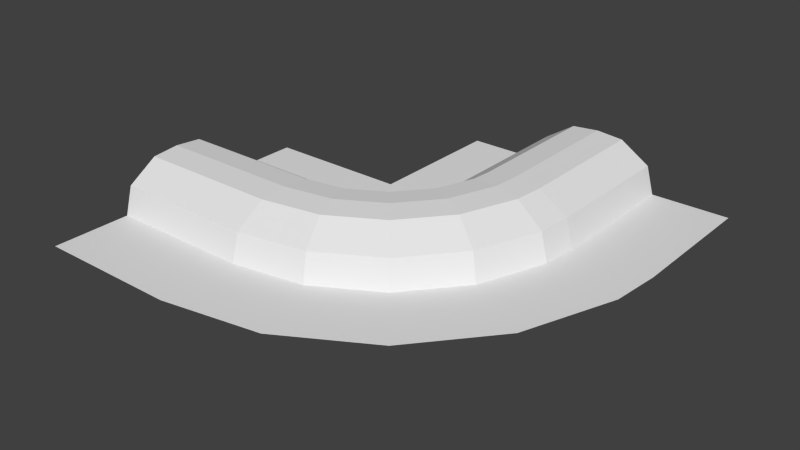 # Source: left_tunnel.blend  (saved by Blender 2.79.0; exported with 4.5.12 LTS)
import bpy
from mathutils import Matrix  # noqa: F401  (used for matrix-valued properties, if any)

bpy.ops.wm.read_factory_settings(use_empty=True)
scene = bpy.context.scene
scene.name = 'Scene'

# ---- collections
col_collection_1 = bpy.data.collections.new('Collection 1'); scene.collection.children.link(col_collection_1)

# ---- materials (node trees are filled in below, after node groups)
mat_side___eeeeee = bpy.data.materials.new('side [#eeeeee]')
mat_side___eeeeee.alpha_threshold = 0.0
mat_side___eeeeee.use_transparent_shadow = False
mat_side___eeeeee.roughness = 0.5
mat_grey___333333 = bpy.data.materials.new('grey [#333333]')
mat_grey___333333.alpha_threshold = 0.0
mat_grey___333333.use_transparent_shadow = False
mat_grey___333333.roughness = 0.5
mat_green___33ee33 = bpy.data.materials.new('green [#33ee33]')
mat_green___33ee33.alpha_threshold = 0.0
mat_green___33ee33.use_transparent_shadow = False
mat_green___33ee33.diffuse_color = (0.0, 0.4231, 0.003009, 1.0)
mat_green___33ee33.roughness = 0.5

# ---- material node trees

# ---- world
world_world = bpy.data.worlds.new('World'); scene.world = world_world
world_world.color = (0.05088, 0.05088, 0.05088)
world_world.use_sun_shadow = False
world_world.sun_shadow_jitter_overblur = 0.0
world_world.cycles.sampling_method = 'NONE'
world_world.cycles.sample_map_resolution = 256

# ---- meshes
me_plane = bpy.data.meshes.new('Plane')
me_plane.from_pydata([(3.798, -0.1427, 0.8854), (3.529, 0.1776, 1.153), (3.042, 0.7583, 1.153), (3.869, -0.2278, 0.4975), (2.373, 0.974, 0.4975), (2.995, -0.7328, 0.4975), (2.554, 0.4768, 1.153), (2.814, -0.2355, 1.153), (2.957, -0.6284, 0.8854), (2.411, 0.8696, 0.8854), (2.684, 0.1206, 1.186), (2.702, 1.164, 0.4975), (3.368, -1.759, 0.4975), (2.916, -0.5157, 0.8332), (2.452, 0.7569, 0.8332), (2.954, -0.6201, 0.0), (2.414, 0.8613, 0.0), (2.954, -0.6201, 0.4975), (2.414, 0.8613, 0.4975), (2.793, -0.1794, 1.068), (2.575, 0.4206, 1.068), (2.684, 0.1206, 1.102), (2.684, 0.1206, 0.0), (2.913, -0.509, 0.0), (2.455, 0.7502, 0.0), (2.0, 0.67, 0.0), (2.0, -0.67, 0.0), (2.0, -1.311e-07, 0.0), (2.0, -1.311e-07, 1.102), (2.0, 0.3193, 1.068), (2.0, -0.3193, 1.068), (2.0, 0.7882, 0.4975), (2.0, -0.7882, 0.4975), (2.0, 0.7882, 0.0), (2.0, -0.7882, 0.0), (2.0, 0.6771, 0.8332), (2.0, -0.6771, 0.8332), (2.0, -2.0, 0.4975), (2.0, 2.0, 0.4975), (2.0, -1.311e-07, 1.186), (2.0, 0.7971, 0.8854), (0.0, 0.9082, 0.4975), (0.0, -0.9082, 0.4975), (0.0, 0.379, 1.153), (0.0, -0.379, 1.153), (0.0, -0.7971, 0.8854), (0.0, 0.7971, 0.8854), (0.0, -1.311e-07, 1.186), (2.0, -0.7971, 0.8854), (2.0, -0.379, 1.153), (0.0, 2.0, 0.4975), (2.0, 0.379, 1.153), (0.0, -2.0, 0.4975), (2.0, -0.9082, 0.4975), (2.0, 0.9082, 0.4975), (0.0, -0.6771, 0.8332), (0.0, 0.6771, 0.8332), (0.0, -0.7882, 0.0), (0.0, 0.7882, 0.0), (0.0, -0.7882, 0.4975), (0.0, 0.7882, 0.4975), (0.0, -0.3193, 1.068), (0.0, 0.3193, 1.068), (0.0, -1.311e-07, 1.102), (0.0, -1.311e-07, 0.0), (0.0, -0.67, 0.0), (0.0, 0.67, 0.0), (2.773, 1.078, 0.8854), (3.286, 0.4679, 1.186), (4.571, -1.064, 0.4975), (3.721, -0.05078, 0.8332), (2.85, 0.9866, 0.8332), (3.792, -0.1359, 0.0), (2.779, 1.072, 0.0), (3.792, -0.1359, 0.4975), (2.779, 1.072, 0.4975), (3.491, 0.2233, 1.068), (3.08, 0.7125, 1.068), (3.286, 0.4679, 1.102), (3.286, 0.4679, 0.0), (3.716, -0.04534, 0.0), (2.855, 0.9812, 0.0), (4.422, 0.6015, 0.8854), (4.06, 0.8105, 1.153), (3.404, 1.19, 1.153), (4.519, 0.5459, 0.4975), (2.946, 1.454, 0.4975), (3.042, 1.399, 0.8854), (3.732, 1.0, 1.186), (5.464, -7.153e-07, 0.4975), (4.318, 0.6614, 0.8332), (3.146, 1.339, 0.8332), (4.415, 0.6059, 0.0), (3.049, 1.394, 0.0), (4.415, 0.6059, 0.4975), (3.049, 1.394, 0.4975), (4.009, 0.8404, 1.068), (3.456, 1.16, 1.068), (3.732, 1.0, 1.102), (3.732, 1.0, 0.0), (4.312, 0.665, 0.0), (3.152, 1.335, 0.0), (4.755, 1.514, 0.8854), (4.343, 1.587, 1.153), (3.596, 1.719, 1.153), (4.864, 1.495, 0.4975), (3.075, 1.81, 0.4975), (3.185, 1.791, 0.8854), (3.97, 1.653, 1.186), (5.939, 1.305, 0.4975), (4.636, 1.535, 0.8332), (3.303, 1.77, 0.8332), (4.746, 1.516, 0.0), (3.193, 1.79, 0.0), (4.746, 1.516, 0.4975), (3.193, 1.79, 0.4975), (4.284, 1.597, 1.068), (3.655, 1.708, 1.068), (3.97, 1.653, 1.102), (3.97, 1.653, 0.0), (4.629, 1.536, 0.0), (3.31, 1.769, 0.0), (4.797, 2.0, 0.8854), (4.379, 2.0, 1.153), (3.621, 2.0, 1.153), (4.908, 2.0, 0.4975), (3.092, 2.0, 0.4975), (3.203, 2.0, 0.8854), (4.0, 2.0, 1.186), (6.0, 2.0, 0.4975), (4.677, 2.0, 0.8332), (3.323, 2.0, 0.8332), (4.788, 2.0, 0.0), (3.212, 2.0, 0.0), (4.788, 2.0, 0.4975), (3.212, 2.0, 0.4975), (4.319, 2.0, 1.068), (3.681, 2.0, 1.068), (4.0, 2.0, 1.102), (4.0, 2.0, 0.0), (4.67, 2.0, 0.0), (3.33, 2.0, 0.0), (2.0, 4.0, 0.4975), (4.797, 4.0, 0.8854), (4.379, 4.0, 1.153), (3.621, 4.0, 1.153), (4.908, 4.0, 0.4975), (3.092, 4.0, 0.4975), (3.203, 4.0, 0.8854), (4.0, 4.0, 1.186), (6.0, 4.0, 0.4975), (4.677, 4.0, 0.8332), (3.323, 4.0, 0.8332), (4.788, 4.0, 0.0), (3.212, 4.0, 0.0), (4.788, 4.0, 0.4975), (3.212, 4.0, 0.4975), (4.319, 4.0, 1.068), (3.681, 4.0, 1.068), (4.0, 4.0, 1.102), (4.0, 4.0, 0.0), (4.67, 4.0, 0.0), (3.33, 4.0, 0.0)], [], [(31, 33, 16, 18), (7, 1, 68, 10), (26, 34, 15, 23), (12, 69, 3, 5), (24, 81, 73, 16), (8, 0, 1, 7), (9, 67, 11, 4), (5, 3, 0, 8), (40, 9, 4, 54), (38, 54, 4), (25, 24, 16, 33), (37, 12, 5, 53), (27, 22, 24, 25), (29, 20, 21, 28), (19, 76, 70, 13), (49, 7, 10, 39), (48, 8, 7, 49), (28, 21, 19, 30), (60, 31, 35, 56), (56, 35, 29, 62), (55, 36, 32, 59), (66, 25, 33, 58), (46, 43, 51, 40), (59, 32, 34, 57), (65, 26, 27, 64), (63, 28, 30, 61), (62, 29, 28, 63), (52, 37, 53, 42), (60, 58, 33, 31), (47, 39, 51, 43), (44, 49, 39, 47), (42, 53, 48, 45), (14, 71, 77, 20), (61, 30, 36, 55), (53, 5, 8, 48), (46, 40, 54, 41), (23, 15, 72, 80), (10, 68, 2, 6), (30, 19, 13, 36), (17, 74, 72, 15), (26, 23, 22, 27), (39, 10, 6, 51), (64, 27, 25, 66), (45, 48, 49, 44), (50, 41, 54, 38), (65, 57, 34, 26), (31, 18, 14, 35), (36, 13, 17, 32), (32, 17, 15, 34), (40, 51, 6, 9), (35, 14, 20, 29), (21, 78, 76, 19), (13, 70, 74, 17), (22, 79, 81, 24), (76, 96, 90, 70), (9, 6, 2, 67), (23, 80, 79, 22), (20, 77, 78, 21), (18, 16, 73, 75), (18, 75, 71, 14), (38, 4, 11), (1, 83, 88, 68), (70, 90, 94, 74), (81, 101, 93, 73), (79, 99, 101, 81), (85, 105, 102, 82), (3, 85, 82, 0), (75, 73, 93, 95), (80, 100, 99, 79), (75, 95, 91, 71), (69, 89, 85, 3), (71, 91, 97, 77), (78, 98, 96, 76), (67, 87, 86, 11), (0, 82, 83, 1), (68, 88, 84, 2), (80, 72, 92, 100), (74, 94, 92, 72), (77, 97, 98, 78), (67, 2, 84, 87), (38, 11, 86), (100, 92, 112, 120), (87, 107, 106, 86), (99, 119, 121, 101), (100, 120, 119, 99), (96, 116, 110, 90), (98, 118, 116, 96), (82, 102, 103, 83), (97, 117, 118, 98), (95, 115, 111, 91), (114, 134, 132, 112), (90, 110, 114, 94), (87, 84, 104, 107), (95, 93, 113, 115), (89, 109, 105, 85), (101, 121, 113, 93), (88, 108, 104, 84), (83, 103, 108, 88), (94, 114, 112, 92), (91, 111, 117, 97), (38, 86, 106), (111, 131, 137, 117), (105, 125, 122, 102), (120, 112, 132, 140), (107, 127, 126, 106), (120, 140, 139, 119), (116, 136, 130, 110), (118, 138, 136, 116), (117, 137, 138, 118), (102, 122, 123, 103), (119, 139, 141, 121), (115, 135, 131, 111), (110, 130, 134, 114), (107, 104, 124, 127), (115, 113, 133, 135), (109, 129, 125, 105), (121, 141, 133, 113), (108, 128, 124, 104), (103, 123, 128, 108), (38, 106, 126), (129, 150, 146, 125), (141, 162, 154, 133), (128, 149, 145, 124), (123, 144, 149, 128), (134, 155, 153, 132), (131, 152, 158, 137), (125, 146, 143, 122), (140, 132, 153, 161), (127, 148, 147, 126), (140, 161, 160, 139), (136, 157, 151, 130), (138, 159, 157, 136), (139, 160, 162, 141), (122, 143, 144, 123), (135, 156, 152, 131), (130, 151, 155, 134), (38, 126, 147, 142), (127, 124, 145, 148), (137, 158, 159, 138), (135, 133, 154, 156)])
me_plane.polygons.foreach_set('material_index', [0, 0, 0, 0, 0, 0, 0, 0, 0, 0, 0, 0, 1, 0, 0, 0, 0, 0, 0, 0, 0, 0, 0, 0, 1, 0, 0, 0, 0, 0, 0, 0, 0, 0, 0, 0, 0, 0, 0, 0, 1, 0, 1, 0, 0, 0, 0, 0, 0, 0, 0, 0, 0, 1, 0, 0, 1, 0, 0, 0, 0, 0, 0, 0, 1, 0, 0, 0, 1, 0, 0, 0, 0, 0, 0, 0, 0, 0, 0, 0, 0, 0, 0, 1, 1, 0, 0, 0, 0, 0, 0, 0, 0, 0, 0, 0, 0, 0, 0, 0, 0, 0, 0, 0, 0, 1, 0, 0, 0, 0, 1, 0, 0, 0, 0, 0, 0, 0, 0, 0, 0, 0, 0, 0, 0, 0, 0, 0, 0, 1, 0, 0, 1, 0, 0, 0, 0, 0, 0, 0])
me_plane.materials.append(mat_side___eeeeee)
me_plane.materials.append(mat_grey___333333)
me_plane.materials.append(mat_green___33ee33)
me_plane.use_remesh_preserve_volume = False
me_plane.use_remesh_preserve_attributes = False
me_plane.use_mirror_vertex_groups = False
me_plane.update()

# ---- objects
ob_main = bpy.data.objects.new('main', me_plane)

# ---- transforms, parenting, visibility, modifiers, constraints
ob_main.location = (0.0, 0.0, 0.0)
ob_main.lineart.crease_threshold = 0.0

# ---- collection membership
col_collection_1.objects.link(ob_main)

# ---- scene / render settings (as saved in the file)
scene.frame_start = 1; scene.frame_end = 250; scene.frame_set(1)
scene.render.engine = 'BLENDER_EEVEE_NEXT'
scene.render.resolution_percentage = 50
scene.render.dither_intensity = 0.0
scene.cycles.use_denoising = False
scene.cycles.samples = 10
scene.cycles.sampling_pattern = 'TABULATED_SOBOL'
scene.cycles.light_sampling_threshold = 0.0
scene.cycles.use_adaptive_sampling = False
scene.cycles.use_light_tree = False
scene.cycles.blur_glossy = 0.0
scene.cycles.pixel_filter_type = 'GAUSSIAN'
scene.cycles.sample_clamp_indirect = 0.0
scene.view_settings.view_transform = 'Standard'
bpy.context.view_layer.update()

# ---- added for rendering (the .blend has no active camera and no usable light): camera, sun
cam_auto = bpy.data.cameras.new('AutoCamera')
cam_auto.lens = 50.0
cam_auto.sensor_width = 36.0
cam_auto.clip_end = 1000.0
ob_auto_camera = bpy.data.objects.new('AutoCamera', cam_auto)
scene.collection.objects.link(ob_auto_camera)
ob_auto_camera.location = (10.9271, -8.51256, 6.9348)
ob_auto_camera.rotation_euler = (1.09748, -7.21219e-08, 0.694738)
scene.camera = ob_auto_camera
light_auto_sun = bpy.data.lights.new('AutoSun', 'SUN')
light_auto_sun.energy = 3.0
light_auto_sun.angle = 0.0523599
ob_auto_sun = bpy.data.objects.new('AutoSun', light_auto_sun)
scene.collection.objects.link(ob_auto_sun)
ob_auto_sun.rotation_euler = (0.872665, 0.174533, 0.523599)
bpy.context.view_layer.update()
